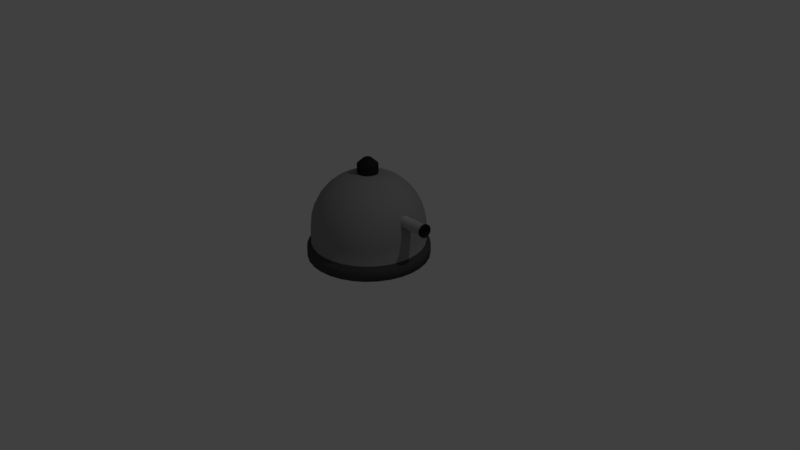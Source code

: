 # Source: Turret.blend  (saved by Blender 2.79.0; exported with 4.5.12 LTS)
import bpy
from mathutils import Matrix  # noqa: F401  (used for matrix-valued properties, if any)

bpy.ops.wm.read_factory_settings(use_empty=True)
scene = bpy.context.scene
scene.name = 'Scene'

# ---- collections
col_collection_1 = bpy.data.collections.new('Collection 1'); scene.collection.children.link(col_collection_1)

# ---- materials (node trees are filled in below, after node groups)
mat_material_001 = bpy.data.materials.new('Material.001')
mat_material_001.alpha_threshold = 0.0
mat_material_001.use_transparent_shadow = False
mat_material_001.diffuse_color = (0.02038, 0.02038, 0.02038, 1.0)
mat_material_001.roughness = 0.5
mat_material_002 = bpy.data.materials.new('Material.002')
mat_material_002.alpha_threshold = 0.0
mat_material_002.use_transparent_shadow = False
mat_material_002.diffuse_color = (0.448, 0.448, 0.448, 1.0)
mat_material_002.roughness = 0.5
mat_material_003 = bpy.data.materials.new('Material.003')
mat_material_003.alpha_threshold = 0.0
mat_material_003.use_transparent_shadow = False
mat_material_003.diffuse_color = (0.3844, 0.2823, 0.1369, 1.0)
mat_material_003.roughness = 0.5
mat_material_004 = bpy.data.materials.new('Material.004')
mat_material_004.alpha_threshold = 0.0
mat_material_004.use_transparent_shadow = False
mat_material_004.diffuse_color = (0.281, 0.281, 0.281, 1.0)
mat_material_004.roughness = 0.5
mat_material_004.specular_intensity = 0.0
mat_material_005 = bpy.data.materials.new('Material.005')
mat_material_005.alpha_threshold = 0.0
mat_material_005.use_transparent_shadow = False
mat_material_005.diffuse_color = (0.0668, 0.0668, 0.0668, 1.0)
mat_material_005.roughness = 0.5

# ---- material node trees

# ---- world
world_world = bpy.data.worlds.new('World'); scene.world = world_world
world_world.color = (0.05088, 0.05088, 0.05088)
world_world.use_sun_shadow = False
world_world.sun_shadow_jitter_overblur = 0.0
world_world.cycles.sampling_method = 'MANUAL'

# ---- cameras
cam_camera = bpy.data.cameras.new('Camera')
cam_camera.clip_end = 100.0
cam_camera.lens = 35.0
cam_camera.sensor_width = 32.0
cam_camera.sensor_height = 18.0
cam_camera.ortho_scale = 7.314
cam_camera.dof.focus_distance = 0.0
cam_camera.dof.aperture_fstop = 128.0

# ---- lights
light_lamp = bpy.data.lights.new('Lamp', 'POINT')
light_lamp.transmission_factor = 0.0
light_lamp.cutoff_distance = 30.0
light_lamp.energy = 100.0
light_lamp.shadow_buffer_clip_start = 1.001
light_lamp.shadow_soft_size = 0.1
light_lamp.shadow_maximum_resolution = 0.006
light_lamp.use_absolute_resolution = True

# ---- meshes
me_sphere = bpy.data.meshes.new('Sphere')
me_sphere.from_pydata([(0.02793, 0.1404, 0.5826), (0.05479, 0.2755, 0.5409), (0.07954, 0.3999, 0.473), (0.1012, 0.509, 0.3818), (0.119, 0.5985, 0.2706), (0.1323, 0.665, 0.1437), (0.1404, 0.706, 0.005997), (0.1432, 0.7198, -0.1372), (0.05479, 0.1323, 0.5826), (0.1075, 0.2595, 0.5409), (0.156, 0.3767, 0.473), (0.1986, 0.4794, 0.3818), (0.2335, 0.5638, 0.2706), (0.2595, 0.6264, 0.1437), (0.2755, 0.665, 0.005997), (0.2808, 0.678, -0.1372), (0.07954, 0.119, 0.5826), (0.156, 0.2335, 0.5409), (0.2265, 0.339, 0.473), (0.2883, 0.4315, 0.3818), (0.339, 0.5074, 0.2706), (0.3767, 0.5638, 0.1437), (0.3999, 0.5985, 0.005997), (0.4077, 0.6102, -0.1372), (0.1012, 0.1012, 0.5826), (0.1986, 0.1986, 0.5409), (0.2883, 0.2883, 0.473), (0.3669, 0.3669, 0.3818), (0.4315, 0.4315, 0.2706), (0.4794, 0.4794, 0.1437), (0.509, 0.509, 0.005997), (0.5189, 0.5189, -0.1372), (0.119, 0.07954, 0.5826), (0.2335, 0.156, 0.5409), (0.339, 0.2265, 0.473), (0.4315, 0.2883, 0.3818), (0.5074, 0.339, 0.2706), (0.5638, 0.3767, 0.1437), (0.5985, 0.3999, 0.005997), (0.6102, 0.4077, -0.1372), (0.1323, 0.05479, 0.5826), (0.2595, 0.1075, 0.5409), (0.3767, 0.156, 0.473), (0.4794, 0.1986, 0.3818), (0.5638, 0.2335, 0.2706), (0.6264, 0.2595, 0.1437), (0.665, 0.2755, 0.005997), (0.678, 0.2808, -0.1372), (0.1404, 0.02793, 0.5826), (0.2755, 0.05479, 0.5409), (0.3999, 0.07954, 0.473), (0.509, 0.1012, 0.3818), (0.5985, 0.119, 0.2706), (0.665, 0.1323, 0.1437), (0.706, 0.1404, 0.005997), (0.7198, 0.1432, -0.1372), (0.1432, -3.27e-07, 0.5826), (0.2808, -3.215e-07, 0.5409), (0.4077, -3.16e-07, 0.473), (0.5189, -3.215e-07, 0.3818), (0.6102, -3.324e-07, 0.2706), (0.678, -2.887e-07, 0.1437), (0.7198, -3.762e-07, 0.005997), (0.7339, -3.652e-07, -0.1372), (0.1404, -0.02793, 0.5826), (0.2755, -0.05479, 0.5409), (0.3999, -0.07954, 0.473), (0.509, -0.1012, 0.3818), (0.5985, -0.119, 0.2706), (0.665, -0.1323, 0.1437), (0.706, -0.1404, 0.005997), (0.7198, -0.1432, -0.1372), (0.1323, -0.05479, 0.5826), (0.2595, -0.1075, 0.5409), (0.3767, -0.156, 0.473), (0.4794, -0.1986, 0.3818), (0.5638, -0.2335, 0.2706), (0.6264, -0.2595, 0.1437), (0.665, -0.2755, 0.005997), (0.678, -0.2808, -0.1372), (0.119, -0.07954, 0.5826), (0.2335, -0.156, 0.5409), (0.339, -0.2265, 0.473), (0.4315, -0.2883, 0.3818), (0.5074, -0.339, 0.2706), (0.5638, -0.3767, 0.1437), (0.5985, -0.3999, 0.005997), (0.6102, -0.4077, -0.1372), (0.1012, -0.1012, 0.5826), (0.1986, -0.1986, 0.5409), (0.2883, -0.2883, 0.473), (0.3669, -0.3669, 0.3818), (0.4315, -0.4315, 0.2706), (0.4794, -0.4794, 0.1437), (0.509, -0.509, 0.005997), (0.5189, -0.5189, -0.1372), (0.07954, -0.119, 0.5826), (0.156, -0.2335, 0.5409), (0.2265, -0.339, 0.473), (0.2883, -0.4315, 0.3818), (0.339, -0.5074, 0.2706), (0.3767, -0.5638, 0.1437), (0.3999, -0.5985, 0.005997), (0.4077, -0.6102, -0.1372), (0.05479, -0.1323, 0.5826), (0.1075, -0.2595, 0.5409), (0.156, -0.3767, 0.473), (0.1986, -0.4794, 0.3818), (0.2335, -0.5638, 0.2706), (0.2595, -0.6264, 0.1437), (0.2755, -0.665, 0.005997), (0.2808, -0.678, -0.1372), (0.02793, -0.1404, 0.5826), (0.05479, -0.2755, 0.5409), (0.07954, -0.3999, 0.473), (0.1012, -0.509, 0.3818), (0.119, -0.5985, 0.2706), (0.1323, -0.665, 0.1437), (0.1404, -0.706, 0.005997), (0.1432, -0.7198, -0.1372), (2.725e-08, -0.1432, 0.5826), (6.279e-08, -0.2808, 0.5409), (5.185e-08, -0.4077, 0.473), (1.358e-08, -0.5189, 0.3818), (-3.016e-08, -0.6102, 0.2706), (7.919e-08, -0.678, 0.1437), (-3.016e-08, -0.7198, 0.005997), (-4.11e-08, -0.7339, -0.1372), (-0.02793, -0.1404, 0.5826), (-0.05479, -0.2755, 0.5409), (-0.07954, -0.3999, 0.473), (-0.1012, -0.509, 0.3818), (-0.119, -0.5985, 0.2706), (-0.1323, -0.665, 0.1437), (-0.1404, -0.706, 0.005997), (-0.1432, -0.7198, -0.1372), (-1.032e-08, 0.1333, 0.5826), (-0.05479, -0.1323, 0.5826), (-0.1075, -0.2595, 0.5409), (-0.156, -0.3767, 0.473), (-0.1986, -0.4794, 0.3818), (-0.2335, -0.5638, 0.2706), (-0.2595, -0.6264, 0.1437), (-0.2755, -0.665, 0.005997), (-0.2808, -0.678, -0.1372), (-0.07954, -0.119, 0.5826), (-0.156, -0.2335, 0.5409), (-0.2265, -0.339, 0.473), (-0.2883, -0.4315, 0.3818), (-0.339, -0.5074, 0.2706), (-0.3767, -0.5638, 0.1437), (-0.3999, -0.5985, 0.005997), (-0.4077, -0.6102, -0.1372), (-0.1012, -0.1012, 0.5826), (-0.1986, -0.1986, 0.5409), (-0.2883, -0.2883, 0.473), (-0.3669, -0.3669, 0.3818), (-0.4315, -0.4315, 0.2706), (-0.4794, -0.4794, 0.1437), (-0.509, -0.509, 0.005997), (-0.5189, -0.5189, -0.1372), (-0.119, -0.07954, 0.5826), (-0.2335, -0.156, 0.5409), (-0.339, -0.2265, 0.473), (-0.4315, -0.2883, 0.3818), (-0.5074, -0.339, 0.2706), (-0.5638, -0.3767, 0.1437), (-0.5985, -0.3999, 0.005997), (-0.6102, -0.4077, -0.1372), (-0.1323, -0.05479, 0.5826), (-0.2595, -0.1075, 0.5409), (-0.3767, -0.156, 0.473), (-0.4794, -0.1986, 0.3818), (-0.5638, -0.2335, 0.2706), (-0.6264, -0.2595, 0.1437), (-0.665, -0.2755, 0.005997), (-0.678, -0.2808, -0.1372), (-0.1404, -0.02793, 0.5826), (-0.2755, -0.05479, 0.5409), (-0.3999, -0.07954, 0.473), (-0.509, -0.1012, 0.3818), (-0.5985, -0.119, 0.2706), (-0.665, -0.1323, 0.1437), (-0.706, -0.1404, 0.005997), (-0.7198, -0.1432, -0.1372), (-0.1432, -3.16e-07, 0.5826), (-0.2808, -2.941e-07, 0.5409), (-0.4077, -2.941e-07, 0.473), (-0.5189, -2.231e-07, 0.3818), (-0.6102, -1.903e-07, 0.2706), (-0.678, -3.215e-07, 0.1437), (-0.7198, -1.574e-07, 0.005997), (-0.7339, -1.903e-07, -0.1372), (-0.1404, 0.02793, 0.5826), (-0.2755, 0.05479, 0.5409), (-0.3999, 0.07954, 0.473), (-0.509, 0.1012, 0.3818), (-0.5985, 0.119, 0.2706), (-0.665, 0.1323, 0.1437), (-0.706, 0.1404, 0.005997), (-0.7198, 0.1432, -0.1372), (-0.1323, 0.05479, 0.5826), (-0.2595, 0.1075, 0.5409), (-0.3767, 0.156, 0.473), (-0.4794, 0.1986, 0.3818), (-0.5638, 0.2335, 0.2706), (-0.6264, 0.2595, 0.1437), (-0.665, 0.2755, 0.005997), (-0.678, 0.2808, -0.1372), (-0.119, 0.07954, 0.5826), (-0.2335, 0.156, 0.5409), (-0.339, 0.2265, 0.473), (-0.4315, 0.2883, 0.3818), (-0.5074, 0.339, 0.2706), (-0.5638, 0.3767, 0.1437), (-0.5985, 0.3999, 0.005997), (-0.6102, 0.4077, -0.1372), (-0.1012, 0.1012, 0.5826), (-0.1986, 0.1986, 0.5409), (-0.2883, 0.2883, 0.473), (-0.3669, 0.3669, 0.3818), (-0.4315, 0.4315, 0.2706), (-0.4794, 0.4794, 0.1437), (-0.509, 0.509, 0.005997), (-0.5189, 0.5189, -0.1372), (-0.07954, 0.119, 0.5826), (-0.156, 0.2335, 0.5409), (-0.2265, 0.339, 0.473), (-0.2883, 0.4315, 0.3818), (-0.339, 0.5074, 0.2706), (-0.3767, 0.5638, 0.1437), (-0.3999, 0.5985, 0.005997), (-0.4077, 0.6102, -0.1372), (-0.05479, 0.1323, 0.5826), (-0.1075, 0.2595, 0.5409), (-0.156, 0.3767, 0.473), (-0.1986, 0.4794, 0.3818), (-0.2335, 0.5638, 0.2706), (-0.2595, 0.6264, 0.1437), (-0.2755, 0.665, 0.005997), (-0.2808, 0.678, -0.1372), (-0.02793, 0.1404, 0.5826), (-0.05479, 0.2755, 0.5409), (-0.07954, 0.3999, 0.473), (-0.1012, 0.509, 0.3818), (-0.119, 0.5985, 0.2706), (-0.1323, 0.665, 0.1437), (-0.1404, 0.706, 0.005997), (-0.1432, 0.7198, -0.1372), (6.006e-08, 0.1432, 0.5826), (9.013e-08, 0.2808, 0.5409), (1.12e-07, 0.4077, 0.473), (1.448e-07, 0.5189, 0.3818), (2.323e-07, 0.6102, 0.2706), (7.919e-08, 0.678, 0.1437), (2.214e-07, 0.7198, 0.005997), (2.323e-07, 0.7339, -0.1372), (0.2808, 0.678, -0.3353), (0.1432, 0.7198, -0.3353), (0.4077, 0.6102, -0.3353), (0.5189, 0.5189, -0.3353), (0.6102, 0.4077, -0.3353), (0.678, 0.2808, -0.3353), (0.7198, 0.1432, -0.3353), (0.7339, -3.652e-07, -0.3353), (0.7198, -0.1432, -0.3353), (0.678, -0.2808, -0.3353), (0.6102, -0.4077, -0.3353), (0.5189, -0.5189, -0.3353), (0.4077, -0.6102, -0.3353), (0.2808, -0.678, -0.3353), (0.1432, -0.7198, -0.3353), (-4.11e-08, -0.7339, -0.3353), (-0.1432, -0.7198, -0.3353), (-0.2808, -0.678, -0.3353), (-0.4077, -0.6102, -0.3353), (-0.5189, -0.5189, -0.3353), (-0.6102, -0.4077, -0.3353), (-0.678, -0.2808, -0.3353), (-0.7198, -0.1432, -0.3353), (-0.7339, -1.903e-07, -0.3353), (-0.7198, 0.1432, -0.3353), (-0.678, 0.2808, -0.3353), (-0.6102, 0.4077, -0.3353), (-0.5189, 0.5189, -0.3353), (-0.4077, 0.6102, -0.3353), (-0.2808, 0.678, -0.3353), (-0.1432, 0.7198, -0.3353), (2.323e-07, 0.7339, -0.3353), (0.3019, 0.7289, -0.387), (0.1539, 0.7738, -0.387), (0.4383, 0.656, -0.387), (0.5579, 0.5579, -0.387), (0.656, 0.4383, -0.387), (0.7289, 0.3019, -0.387), (0.7738, 0.1539, -0.387), (0.789, -3.693e-07, -0.387), (0.7738, -0.1539, -0.387), (0.7289, -0.3019, -0.387), (0.656, -0.4383, -0.387), (0.5579, -0.5579, -0.387), (0.4383, -0.656, -0.387), (0.3019, -0.7289, -0.387), (0.1539, -0.7738, -0.387), (-5.431e-08, -0.789, -0.387), (-0.1539, -0.7738, -0.387), (-0.3019, -0.7289, -0.387), (-0.4383, -0.656, -0.387), (-0.5579, -0.5579, -0.387), (-0.656, -0.4383, -0.387), (-0.7289, -0.3019, -0.387), (-0.7738, -0.1539, -0.387), (-0.789, -1.812e-07, -0.387), (-0.7738, 0.1539, -0.387), (-0.7289, 0.3019, -0.387), (-0.656, 0.4383, -0.387), (-0.5579, 0.5579, -0.387), (-0.4383, 0.656, -0.387), (-0.3019, 0.7289, -0.387), (-0.1539, 0.7738, -0.387), (2.396e-07, 0.789, -0.387), (0.3019, 0.7289, -0.5155), (0.1539, 0.7738, -0.5155), (0.4383, 0.656, -0.5155), (0.5579, 0.5579, -0.5155), (0.656, 0.4383, -0.5155), (0.7289, 0.3019, -0.5155), (0.7738, 0.1539, -0.5155), (0.789, -3.693e-07, -0.5155), (0.7738, -0.1539, -0.5155), (0.7289, -0.3019, -0.5155), (0.656, -0.4383, -0.5155), (0.5579, -0.5579, -0.5155), (0.4383, -0.656, -0.5155), (0.3019, -0.7289, -0.5155), (0.1539, -0.7738, -0.5155), (-5.783e-08, -0.789, -0.5155), (-0.1539, -0.7738, -0.5155), (-0.3019, -0.7289, -0.5155), (-0.4383, -0.656, -0.5155), (-0.5579, -0.5579, -0.5155), (-0.656, -0.4383, -0.5155), (-0.7289, -0.3019, -0.5155), (-0.7738, -0.1539, -0.5155), (-0.789, -1.812e-07, -0.5155), (-0.7738, 0.1539, -0.5155), (-0.7289, 0.3019, -0.5155), (-0.656, 0.4383, -0.5155), (-0.5579, 0.5579, -0.5155), (-0.4383, 0.656, -0.5155), (-0.3019, 0.7289, -0.5155), (-0.1539, 0.7738, -0.5155), (2.361e-07, 0.789, -0.5155), (-0.05101, 0.1232, 0.5826), (-0.09426, 0.09426, 0.5826), (-0.1232, 0.05101, 0.5826), (-0.1333, -3.229e-07, 0.5826), (-0.1232, -0.05101, 0.5826), (-0.09426, -0.09426, 0.5826), (-0.05101, -0.1232, 0.5826), (-3.045e-08, -0.1333, 0.5826), (0.05101, -0.1232, 0.5826), (0.09426, -0.09426, 0.5826), (0.1232, -0.05101, 0.5826), (0.1333, -3.155e-07, 0.5826), (0.1232, 0.05101, 0.5826), (0.09426, 0.09426, 0.5826), (0.05101, 0.1232, 0.5826), (-1.032e-08, 0.1333, 0.7011), (-0.05101, 0.1232, 0.7011), (-0.09426, 0.09426, 0.7011), (-0.1232, 0.05101, 0.7011), (-0.1333, -3.229e-07, 0.7011), (-0.1232, -0.05101, 0.7011), (-0.09426, -0.09426, 0.7011), (-0.05101, -0.1232, 0.7011), (-3.045e-08, -0.1333, 0.7011), (0.05101, -0.1232, 0.7011), (0.09426, -0.09426, 0.7011), (0.1232, -0.05101, 0.7011), (0.1333, -3.155e-07, 0.7011), (0.1232, 0.05101, 0.7011), (0.09426, 0.09426, 0.7011), (0.05101, 0.1232, 0.7011), (-1.424e-08, 0.05229, 0.7744), (-0.02001, 0.04831, 0.7744), (-0.03697, 0.03697, 0.7744), (-0.04831, 0.02001, 0.7744), (-0.05229, -3.146e-07, 0.7744), (-0.04831, -0.02001, 0.7744), (-0.03697, -0.03697, 0.7744), (-0.02001, -0.04831, 0.7744), (-2.213e-08, -0.05229, 0.7744), (0.02001, -0.04831, 0.7744), (0.03697, -0.03697, 0.7744), (0.04831, -0.02001, 0.7744), (0.05229, -3.117e-07, 0.7744), (0.04831, 0.02001, 0.7744), (0.03697, 0.03697, 0.7744), (0.02001, 0.04831, 0.7744), (0.5992, 0.07314, 0.141), (0.5992, 0.07174, 0.1552), (0.5992, 0.06758, 0.169), (0.5992, 0.06082, 0.1816), (0.5992, 0.05172, 0.1927), (0.5992, 0.04064, 0.2018), (0.5992, 0.02799, 0.2085), (0.5992, 0.01427, 0.2127), (0.5992, -3.318e-08, 0.2141), (0.5992, -0.01427, 0.2127), (0.5992, -0.02799, 0.2085), (0.5992, -0.04064, 0.2018), (0.5992, -0.05172, 0.1927), (0.5992, -0.06082, 0.1816), (0.5992, -0.06758, 0.169), (0.5992, -0.07174, 0.1552), (0.5992, -0.07314, 0.141), (0.5992, -0.07174, 0.1267), (0.5992, -0.06758, 0.113), (0.5992, -0.06082, 0.1003), (0.5992, -0.05172, 0.08925), (0.5992, -0.04064, 0.08016), (0.5992, -0.02799, 0.0734), (0.5992, -0.01427, 0.06923), (0.5992, 3.193e-08, 0.06783), (0.5992, 0.01427, 0.06923), (0.5992, 0.02799, 0.0734), (0.5992, 0.04064, 0.08016), (0.5992, 0.05172, 0.08925), (0.5992, 0.06082, 0.1003), (0.5992, 0.06758, 0.113), (0.5992, 0.07174, 0.1267), (0.9724, 0.07314, 0.141), (0.9724, 0.07174, 0.1552), (0.9724, 0.06758, 0.169), (0.9724, 0.06082, 0.1816), (0.9724, 0.05172, 0.1927), (0.9724, 0.04064, 0.2018), (0.9724, 0.02799, 0.2085), (0.9724, 0.01427, 0.2127), (0.9724, -3.318e-08, 0.2141), (0.9724, -0.01427, 0.2127), (0.9724, -0.02799, 0.2085), (0.9724, -0.04064, 0.2018), (0.9724, -0.05172, 0.1927), (0.9724, -0.06082, 0.1816), (0.9724, -0.06758, 0.169), (0.9724, -0.07174, 0.1552), (0.9724, -0.07314, 0.141), (0.9724, -0.07174, 0.1267), (0.9724, -0.06758, 0.113), (0.9724, -0.06082, 0.1003), (0.9724, -0.05172, 0.08925), (0.9724, -0.04064, 0.08016), (0.9724, -0.02799, 0.0734), (0.9724, -0.01427, 0.06923), (0.9724, 3.193e-08, 0.06783), (0.9724, 0.01427, 0.06923), (0.9724, 0.02799, 0.0734), (0.9724, 0.04064, 0.08016), (0.9724, 0.05172, 0.08925), (0.9724, 0.06082, 0.1003), (0.9724, 0.06758, 0.113), (0.9724, 0.07174, 0.1267), (0.9839, 0.08406, 0.141), (0.9839, 0.08245, 0.1574), (0.9839, 0.07766, 0.1731), (0.9839, 0.06989, 0.1877), (0.9839, 0.05944, 0.2004), (0.9839, 0.0467, 0.2109), (0.9839, 0.03217, 0.2186), (0.9839, 0.0164, 0.2234), (0.9839, -3.549e-08, 0.225), (0.9839, -0.0164, 0.2234), (0.9839, -0.03217, 0.2186), (0.9839, -0.0467, 0.2109), (0.9839, -0.05944, 0.2004), (0.9839, -0.06989, 0.1877), (0.9839, -0.07766, 0.1731), (0.9839, -0.08245, 0.1574), (0.9839, -0.08406, 0.141), (0.9839, -0.08245, 0.1246), (0.9839, -0.07766, 0.1088), (0.9839, -0.06989, 0.09427), (0.9839, -0.05944, 0.08153), (0.9839, -0.0467, 0.07108), (0.9839, -0.03217, 0.06331), (0.9839, -0.0164, 0.05853), (0.9839, 3.934e-08, 0.05691), (0.9839, 0.0164, 0.05853), (0.9839, 0.03217, 0.06331), (0.9839, 0.0467, 0.07108), (0.9839, 0.05944, 0.08153), (0.9839, 0.06989, 0.09427), (0.9839, 0.07766, 0.1088), (0.9839, 0.08245, 0.1246), (1.015, 0.08406, 0.141), (1.015, 0.08245, 0.1574), (1.015, 0.07766, 0.1731), (1.015, 0.06989, 0.1877), (1.015, 0.05944, 0.2004), (1.015, 0.0467, 0.2109), (1.015, 0.03217, 0.2186), (1.015, 0.0164, 0.2234), (1.015, -3.549e-08, 0.225), (1.015, -0.0164, 0.2234), (1.015, -0.03217, 0.2186), (1.015, -0.0467, 0.2109), (1.015, -0.05944, 0.2004), (1.015, -0.06989, 0.1877), (1.015, -0.07766, 0.1731), (1.015, -0.08245, 0.1574), (1.015, -0.08406, 0.141), (1.015, -0.08245, 0.1246), (1.015, -0.07766, 0.1088), (1.015, -0.06989, 0.09427), (1.015, -0.05944, 0.08153), (1.015, -0.0467, 0.07108), (1.015, -0.03217, 0.06331), (1.015, -0.0164, 0.05853), (1.015, 3.934e-08, 0.05691), (1.015, 0.0164, 0.05853), (1.015, 0.03217, 0.06331), (1.015, 0.0467, 0.07108), (1.015, 0.05944, 0.08153), (1.015, 0.06989, 0.09427), (1.015, 0.07766, 0.1088), (1.015, 0.08245, 0.1246), (1.015, 0.07001, 0.141), (1.015, 0.06867, 0.1546), (1.015, 0.06468, 0.1678), (1.015, 0.05821, 0.1799), (1.015, 0.04951, 0.1905), (1.015, 0.0389, 0.1992), (1.015, 0.02679, 0.2057), (1.015, 0.01366, 0.2096), (1.015, -3.275e-08, 0.211), (1.015, -0.01366, 0.2096), (1.015, -0.02679, 0.2057), (1.015, -0.0389, 0.1992), (1.015, -0.04951, 0.1905), (1.015, -0.05821, 0.1799), (1.015, -0.06468, 0.1678), (1.015, -0.06867, 0.1546), (1.015, -0.07001, 0.141), (1.015, -0.06867, 0.1273), (1.015, -0.06468, 0.1142), (1.015, -0.05821, 0.1021), (1.015, -0.04951, 0.09147), (1.015, -0.0389, 0.08276), (1.015, -0.02679, 0.07629), (1.015, -0.01366, 0.0723), (1.015, 2.957e-08, 0.07096), (1.015, 0.01366, 0.0723), (1.015, 0.02679, 0.07629), (1.015, 0.0389, 0.08276), (1.015, 0.04951, 0.09147), (1.015, 0.05821, 0.1021), (1.015, 0.06468, 0.1142), (1.015, 0.06867, 0.1273), (0.962, 0.04636, 0.141), (0.962, 0.04547, 0.15), (0.962, 0.04283, 0.1587), (0.962, 0.03855, 0.1667), (0.962, 0.03278, 0.1738), (0.962, 0.02576, 0.1795), (0.962, 0.01774, 0.1838), (0.962, 0.009044, 0.1864), (0.962, -2.758e-08, 0.1873), (0.962, -0.009044, 0.1864), (0.962, -0.01774, 0.1838), (0.962, -0.02576, 0.1795), (0.962, -0.03278, 0.1738), (0.962, -0.03855, 0.1667), (0.962, -0.04283, 0.1587), (0.962, -0.04547, 0.15), (0.962, -0.04636, 0.141), (0.962, -0.04547, 0.1319), (0.962, -0.04283, 0.1232), (0.962, -0.03855, 0.1152), (0.962, -0.03278, 0.1082), (0.962, -0.02576, 0.1024), (0.962, -0.01774, 0.09814), (0.962, -0.009044, 0.0955), (0.962, 1.368e-08, 0.09461), (0.962, 0.009044, 0.0955), (0.962, 0.01774, 0.09814), (0.962, 0.02576, 0.1024), (0.962, 0.03278, 0.1082), (0.962, 0.03855, 0.1152), (0.962, 0.04283, 0.1232), (0.962, 0.04547, 0.1319)], [], [(250, 249, 0, 1), (251, 250, 1, 2), (252, 251, 2, 3), (253, 252, 3, 4), (254, 253, 4, 5), (255, 254, 5, 6), (256, 255, 6, 7), (370, 386, 385, 369), (7, 6, 14, 15), (368, 384, 399, 383), (1, 0, 8, 9), (2, 1, 9, 10), (3, 2, 10, 11), (4, 3, 11, 12), (5, 4, 12, 13), (6, 5, 13, 14), (11, 10, 18, 19), (12, 11, 19, 20), (13, 12, 20, 21), (14, 13, 21, 22), (15, 14, 22, 23), (376, 392, 391, 375), (9, 8, 16, 17), (10, 9, 17, 18), (23, 22, 30, 31), (383, 399, 398, 382), (17, 16, 24, 25), (18, 17, 25, 26), (19, 18, 26, 27), (20, 19, 27, 28), (21, 20, 28, 29), (22, 21, 29, 30), (28, 27, 35, 36), (29, 28, 36, 37), (30, 29, 37, 38), (31, 30, 38, 39), (375, 391, 390, 374), (25, 24, 32, 33), (26, 25, 33, 34), (27, 26, 34, 35), (33, 32, 40, 41), (34, 33, 41, 42), (35, 34, 42, 43), (36, 35, 43, 44), (37, 36, 44, 45), (38, 37, 45, 46), (39, 38, 46, 47), (382, 398, 397, 381), (45, 44, 52, 53), (46, 45, 53, 54), (47, 46, 54, 55), (374, 390, 389, 373), (41, 40, 48, 49), (42, 41, 49, 50), (43, 42, 50, 51), (44, 43, 51, 52), (49, 48, 56, 57), (50, 49, 57, 58), (51, 50, 58, 59), (52, 51, 59, 60), (53, 52, 60, 61), (54, 53, 61, 62), (55, 54, 62, 63), (381, 397, 396, 380), (61, 60, 68, 69), (62, 61, 69, 70), (63, 62, 70, 71), (373, 389, 388, 372), (57, 56, 64, 65), (58, 57, 65, 66), (59, 58, 66, 67), (60, 59, 67, 68), (66, 65, 73, 74), (67, 66, 74, 75), (68, 67, 75, 76), (69, 68, 76, 77), (70, 69, 77, 78), (71, 70, 78, 79), (369, 385, 384, 368), (65, 64, 72, 73), (78, 77, 85, 86), (79, 78, 86, 87), (380, 396, 395, 379), (73, 72, 80, 81), (74, 73, 81, 82), (75, 74, 82, 83), (76, 75, 83, 84), (77, 76, 84, 85), (82, 81, 89, 90), (83, 82, 90, 91), (84, 83, 91, 92), (85, 84, 92, 93), (86, 85, 93, 94), (87, 86, 94, 95), (372, 388, 387, 371), (81, 80, 88, 89), (94, 93, 101, 102), (95, 94, 102, 103), (359, 375, 374, 358), (89, 88, 96, 97), (90, 89, 97, 98), (91, 90, 98, 99), (92, 91, 99, 100), (93, 92, 100, 101), (99, 98, 106, 107), (100, 99, 107, 108), (101, 100, 108, 109), (102, 101, 109, 110), (103, 102, 110, 111), (367, 383, 382, 366), (97, 96, 104, 105), (98, 97, 105, 106), (111, 110, 118, 119), (360, 376, 375, 359), (105, 104, 112, 113), (106, 105, 113, 114), (107, 106, 114, 115), (108, 107, 115, 116), (109, 108, 116, 117), (110, 109, 117, 118), (116, 115, 123, 124), (117, 116, 124, 125), (118, 117, 125, 126), (119, 118, 126, 127), (353, 369, 368, 136), (113, 112, 120, 121), (114, 113, 121, 122), (115, 114, 122, 123), (136, 368, 383, 367), (121, 120, 128, 129), (122, 121, 129, 130), (123, 122, 130, 131), (124, 123, 131, 132), (125, 124, 132, 133), (126, 125, 133, 134), (127, 126, 134, 135), (132, 131, 140, 141), (133, 132, 141, 142), (134, 133, 142, 143), (135, 134, 143, 144), (371, 387, 386, 370), (129, 128, 137, 138), (130, 129, 138, 139), (131, 130, 139, 140), (138, 137, 145, 146), (139, 138, 146, 147), (140, 139, 147, 148), (141, 140, 148, 149), (142, 141, 149, 150), (143, 142, 150, 151), (144, 143, 151, 152), (378, 394, 393, 377), (150, 149, 157, 158), (151, 150, 158, 159), (152, 151, 159, 160), (361, 377, 376, 360), (146, 145, 153, 154), (147, 146, 154, 155), (148, 147, 155, 156), (149, 148, 156, 157), (154, 153, 161, 162), (155, 154, 162, 163), (156, 155, 163, 164), (157, 156, 164, 165), (158, 157, 165, 166), (159, 158, 166, 167), (160, 159, 167, 168), (354, 370, 369, 353), (166, 165, 173, 174), (167, 166, 174, 175), (168, 167, 175, 176), (362, 378, 377, 361), (162, 161, 169, 170), (163, 162, 170, 171), (164, 163, 171, 172), (165, 164, 172, 173), (171, 170, 178, 179), (172, 171, 179, 180), (173, 172, 180, 181), (174, 173, 181, 182), (175, 174, 182, 183), (176, 175, 183, 184), (355, 371, 370, 354), (170, 169, 177, 178), (183, 182, 190, 191), (184, 183, 191, 192), (363, 379, 378, 362), (178, 177, 185, 186), (179, 178, 186, 187), (180, 179, 187, 188), (181, 180, 188, 189), (182, 181, 189, 190), (188, 187, 195, 196), (189, 188, 196, 197), (190, 189, 197, 198), (191, 190, 198, 199), (192, 191, 199, 200), (356, 372, 371, 355), (186, 185, 193, 194), (187, 186, 194, 195), (200, 199, 207, 208), (364, 380, 379, 363), (194, 193, 201, 202), (195, 194, 202, 203), (196, 195, 203, 204), (197, 196, 204, 205), (198, 197, 205, 206), (199, 198, 206, 207), (204, 203, 211, 212), (205, 204, 212, 213), (206, 205, 213, 214), (207, 206, 214, 215), (208, 207, 215, 216), (357, 373, 372, 356), (202, 201, 209, 210), (203, 202, 210, 211), (216, 215, 223, 224), (365, 381, 380, 364), (210, 209, 217, 218), (211, 210, 218, 219), (212, 211, 219, 220), (213, 212, 220, 221), (214, 213, 221, 222), (215, 214, 222, 223), (221, 220, 228, 229), (222, 221, 229, 230), (223, 222, 230, 231), (224, 223, 231, 232), (358, 374, 373, 357), (218, 217, 225, 226), (219, 218, 226, 227), (220, 219, 227, 228), (366, 382, 381, 365), (226, 225, 233, 234), (227, 226, 234, 235), (228, 227, 235, 236), (229, 228, 236, 237), (230, 229, 237, 238), (231, 230, 238, 239), (232, 231, 239, 240), (237, 236, 244, 245), (238, 237, 245, 246), (239, 238, 246, 247), (240, 239, 247, 248), (8, 0, 249, 241, 233, 225, 217, 209, 201, 193, 185, 177, 169, 161, 153, 145, 137, 128, 120, 112, 104, 96, 88, 80, 72, 64, 56, 48, 40, 32, 24, 16), (234, 233, 241, 242), (235, 234, 242, 243), (236, 235, 243, 244), (242, 241, 249, 250), (243, 242, 250, 251), (244, 243, 251, 252), (245, 244, 252, 253), (246, 245, 253, 254), (247, 246, 254, 255), (248, 247, 255, 256), (377, 393, 392, 376), (87, 95, 268, 267), (277, 278, 310, 309), (248, 256, 288, 287), (31, 39, 261, 260), (168, 176, 278, 277), (103, 111, 270, 269), (47, 55, 263, 262), (240, 248, 287, 286), (184, 192, 280, 279), (127, 135, 273, 272), (160, 168, 277, 276), (200, 208, 282, 281), (119, 127, 272, 271), (7, 15, 257, 258), (176, 184, 279, 278), (63, 71, 265, 264), (144, 152, 275, 274), (216, 224, 284, 283), (192, 200, 281, 280), (79, 87, 267, 266), (55, 63, 264, 263), (23, 31, 260, 259), (135, 144, 274, 273), (256, 7, 258, 288), (71, 79, 266, 265), (208, 216, 283, 282), (152, 160, 276, 275), (95, 103, 269, 268), (39, 47, 262, 261), (232, 240, 286, 285), (15, 23, 259, 257), (111, 119, 271, 270), (224, 232, 285, 284), (312, 313, 345, 344), (264, 265, 297, 296), (278, 279, 311, 310), (265, 266, 298, 297), (279, 280, 312, 311), (266, 267, 299, 298), (280, 281, 313, 312), (267, 268, 300, 299), (281, 282, 314, 313), (268, 269, 301, 300), (282, 283, 315, 314), (269, 270, 302, 301), (283, 284, 316, 315), (270, 271, 303, 302), (258, 257, 289, 290), (284, 285, 317, 316), (271, 272, 304, 303), (257, 259, 291, 289), (285, 286, 318, 317), (272, 273, 305, 304), (259, 260, 292, 291), (286, 287, 319, 318), (273, 274, 306, 305), (260, 261, 293, 292), (287, 288, 320, 319), (274, 275, 307, 306), (261, 262, 294, 293), (288, 258, 290, 320), (275, 276, 308, 307), (262, 263, 295, 294), (276, 277, 309, 308), (263, 264, 296, 295), (321, 323, 324, 325, 326, 327, 328, 329, 330, 331, 332, 333, 334, 335, 336, 337, 338, 339, 340, 341, 342, 343, 344, 345, 346, 347, 348, 349, 350, 351, 352, 322), (299, 300, 332, 331), (313, 314, 346, 345), (300, 301, 333, 332), (314, 315, 347, 346), (301, 302, 334, 333), (315, 316, 348, 347), (302, 303, 335, 334), (290, 289, 321, 322), (316, 317, 349, 348), (303, 304, 336, 335), (289, 291, 323, 321), (317, 318, 350, 349), (304, 305, 337, 336), (291, 292, 324, 323), (318, 319, 351, 350), (305, 306, 338, 337), (292, 293, 325, 324), (319, 320, 352, 351), (306, 307, 339, 338), (293, 294, 326, 325), (320, 290, 322, 352), (307, 308, 340, 339), (294, 295, 327, 326), (308, 309, 341, 340), (295, 296, 328, 327), (309, 310, 342, 341), (296, 297, 329, 328), (310, 311, 343, 342), (297, 298, 330, 329), (311, 312, 344, 343), (298, 299, 331, 330), (379, 395, 394, 378), (385, 386, 387, 388, 389, 390, 391, 392, 393, 394, 395, 396, 397, 398, 399, 384), (406, 438, 437, 405), (420, 452, 451, 419), (407, 439, 438, 406), (421, 453, 452, 420), (408, 440, 439, 407), (422, 454, 453, 421), (409, 441, 440, 408), (423, 455, 454, 422), (410, 442, 441, 409), (424, 456, 455, 423), (411, 443, 442, 410), (425, 457, 456, 424), (412, 444, 443, 411), (426, 458, 457, 425), (413, 445, 444, 412), (427, 459, 458, 426), (414, 446, 445, 413), (401, 433, 432, 400), (428, 460, 459, 427), (415, 447, 446, 414), (402, 434, 433, 401), (429, 461, 460, 428), (416, 448, 447, 415), (403, 435, 434, 402), (430, 462, 461, 429), (417, 449, 448, 416), (404, 436, 435, 403), (431, 463, 462, 430), (418, 450, 449, 417), (405, 437, 436, 404), (400, 432, 463, 431), (419, 451, 450, 418), (446, 478, 477, 445), (433, 465, 464, 432), (460, 492, 491, 459), (447, 479, 478, 446), (434, 466, 465, 433), (461, 493, 492, 460), (448, 480, 479, 447), (435, 467, 466, 434), (462, 494, 493, 461), (449, 481, 480, 448), (436, 468, 467, 435), (463, 495, 494, 462), (450, 482, 481, 449), (437, 469, 468, 436), (432, 464, 495, 463), (451, 483, 482, 450), (438, 470, 469, 437), (452, 484, 483, 451), (439, 471, 470, 438), (453, 485, 484, 452), (440, 472, 471, 439), (454, 486, 485, 453), (441, 473, 472, 440), (455, 487, 486, 454), (442, 474, 473, 441), (456, 488, 487, 455), (443, 475, 474, 442), (457, 489, 488, 456), (444, 476, 475, 443), (458, 490, 489, 457), (445, 477, 476, 444), (459, 491, 490, 458), (481, 513, 512, 480), (468, 500, 499, 467), (495, 527, 526, 494), (482, 514, 513, 481), (469, 501, 500, 468), (464, 496, 527, 495), (483, 515, 514, 482), (470, 502, 501, 469), (484, 516, 515, 483), (471, 503, 502, 470), (485, 517, 516, 484), (472, 504, 503, 471), (486, 518, 517, 485), (473, 505, 504, 472), (487, 519, 518, 486), (474, 506, 505, 473), (488, 520, 519, 487), (475, 507, 506, 474), (489, 521, 520, 488), (476, 508, 507, 475), (490, 522, 521, 489), (477, 509, 508, 476), (491, 523, 522, 490), (478, 510, 509, 477), (465, 497, 496, 464), (492, 524, 523, 491), (479, 511, 510, 478), (466, 498, 497, 465), (493, 525, 524, 492), (480, 512, 511, 479), (467, 499, 498, 466), (494, 526, 525, 493), (501, 533, 532, 500), (536, 568, 567, 535), (496, 528, 559, 527), (515, 547, 546, 514), (502, 534, 533, 501), (516, 548, 547, 515), (503, 535, 534, 502), (517, 549, 548, 516), (504, 536, 535, 503), (518, 550, 549, 517), (505, 537, 536, 504), (519, 551, 550, 518), (506, 538, 537, 505), (520, 552, 551, 519), (507, 539, 538, 506), (521, 553, 552, 520), (508, 540, 539, 507), (522, 554, 553, 521), (509, 541, 540, 508), (523, 555, 554, 522), (510, 542, 541, 509), (497, 529, 528, 496), (524, 556, 555, 523), (511, 543, 542, 510), (498, 530, 529, 497), (525, 557, 556, 524), (512, 544, 543, 511), (499, 531, 530, 498), (526, 558, 557, 525), (513, 545, 544, 512), (500, 532, 531, 499), (527, 559, 558, 526), (514, 546, 545, 513), (561, 562, 563, 564, 565, 566, 567, 568, 569, 570, 571, 572, 573, 574, 575, 576, 577, 578, 579, 580, 581, 582, 583, 584, 585, 586, 587, 588, 589, 590, 591, 560), (550, 582, 581, 549), (537, 569, 568, 536), (551, 583, 582, 550), (538, 570, 569, 537), (552, 584, 583, 551), (539, 571, 570, 538), (553, 585, 584, 552), (540, 572, 571, 539), (554, 586, 585, 553), (541, 573, 572, 540), (555, 587, 586, 554), (542, 574, 573, 541), (529, 561, 560, 528), (556, 588, 587, 555), (543, 575, 574, 542), (530, 562, 561, 529), (557, 589, 588, 556), (544, 576, 575, 543), (531, 563, 562, 530), (558, 590, 589, 557), (545, 577, 576, 544), (532, 564, 563, 531), (559, 591, 590, 558), (546, 578, 577, 545), (533, 565, 564, 532), (528, 560, 591, 559), (547, 579, 578, 546), (534, 566, 565, 533), (548, 580, 579, 547), (535, 567, 566, 534), (549, 581, 580, 548)])
me_sphere.polygons.foreach_set('use_smooth', [1, 1, 1, 1, 1, 1, 1, 0, 1, 0, 1, 1, 1, 1, 1, 1, 1, 1, 1, 1, 1, 0, 1, 1, 1, 0, 1, 1, 1, 1, 1, 1, 1, 1, 1, 1, 0, 1, 1, 1, 1, 1, 1, 1, 1, 1, 1, 0, 1, 1, 1, 0, 1, 1, 1, 1, 1, 1, 1, 1, 1, 1, 1, 0, 1, 1, 1, 0, 1, 1, 1, 1, 1, 1, 1, 1, 1, 1, 0, 1, 1, 1, 0, 1, 1, 1, 1, 1, 1, 1, 1, 1, 1, 1, 0, 1, 1, 1, 0, 1, 1, 1, 1, 1, 1, 1, 1, 1, 1, 0, 1, 1, 1, 0, 1, 1, 1, 1, 1, 1, 1, 1, 1, 1, 0, 1, 1, 1, 0, 1, 1, 1, 1, 1, 1, 1, 1, 1, 1, 1, 0, 1, 1, 1, 1, 1, 1, 1, 1, 1, 1, 0, 1, 1, 1, 0, 1, 1, 1, 1, 1, 1, 1, 1, 1, 1, 1, 0, 1, 1, 1, 0, 1, 1, 1, 1, 1, 1, 1, 1, 1, 1, 0, 1, 1, 1, 0, 1, 1, 1, 1, 1, 1, 1, 1, 1, 1, 0, 1, 1, 1, 0, 1, 1, 1, 1, 1, 1, 1, 1, 1, 1, 1, 0, 1, 1, 1, 0, 1, 1, 1, 1, 1, 1, 1, 1, 1, 1, 0, 1, 1, 1, 0, 1, 1, 1, 1, 1, 1, 1, 1, 1, 1, 1, 1, 1, 1, 1, 1, 1, 1, 1, 1, 1, 1, 0, 1, 0, 1, 1, 1, 1, 1, 1, 1, 1, 1, 1, 1, 1, 1, 1, 1, 1, 1, 1, 1, 1, 1, 1, 1, 1, 1, 1, 1, 1, 1, 1, 1, 1, 0, 0, 0, 0, 0, 0, 0, 0, 0, 0, 0, 0, 0, 0, 0, 0, 0, 0, 0, 0, 0, 0, 0, 0, 0, 0, 0, 0, 0, 0, 0, 0, 1, 1, 1, 1, 1, 1, 1, 1, 1, 1, 1, 1, 1, 1, 1, 1, 1, 1, 1, 1, 1, 1, 1, 1, 1, 1, 1, 1, 1, 1, 1, 0, 0, 1, 1, 1, 1, 1, 1, 1, 1, 1, 1, 1, 1, 1, 1, 1, 1, 1, 1, 1, 1, 1, 1, 1, 1, 1, 1, 1, 1, 1, 1, 1, 1, 0, 0, 0, 0, 0, 0, 0, 0, 0, 0, 0, 0, 0, 0, 0, 0, 0, 0, 0, 0, 0, 0, 0, 0, 0, 0, 0, 0, 0, 0, 0, 0, 0, 0, 0, 0, 0, 0, 0, 0, 0, 0, 0, 0, 0, 0, 0, 0, 0, 0, 0, 0, 0, 0, 0, 0, 0, 0, 0, 0, 0, 0, 0, 0, 0, 0, 0, 0, 0, 0, 0, 0, 0, 0, 0, 0, 0, 0, 0, 0, 0, 0, 0, 0, 0, 0, 0, 0, 0, 0, 0, 0, 0, 0, 0, 0, 0, 0, 0, 0, 0, 0, 0, 0, 0, 0, 0, 0, 0, 0, 0, 0, 0, 0, 0, 0, 0, 0, 0, 0, 0, 0, 0, 0, 0, 0, 0, 0, 0])
me_sphere.polygons.foreach_set('material_index', [3, 3, 3, 3, 3, 3, 3, 0, 3, 0, 3, 3, 3, 3, 3, 3, 3, 3, 3, 3, 3, 0, 3, 3, 3, 0, 3, 3, 3, 3, 3, 3, 3, 3, 3, 3, 0, 3, 3, 3, 3, 3, 3, 3, 3, 3, 3, 0, 3, 3, 3, 0, 3, 3, 3, 3, 3, 3, 3, 3, 3, 3, 3, 0, 3, 3, 3, 0, 3, 3, 3, 3, 3, 3, 3, 3, 3, 3, 0, 3, 3, 3, 0, 3, 3, 3, 3, 3, 3, 3, 3, 3, 3, 3, 0, 3, 3, 3, 0, 3, 3, 3, 3, 3, 3, 3, 3, 3, 3, 0, 3, 3, 3, 0, 3, 3, 3, 3, 3, 3, 3, 3, 3, 3, 0, 3, 3, 3, 0, 3, 3, 3, 3, 3, 3, 3, 3, 3, 3, 3, 0, 3, 3, 3, 3, 3, 3, 3, 3, 3, 3, 0, 3, 3, 3, 0, 3, 3, 3, 3, 3, 3, 3, 3, 3, 3, 3, 0, 3, 3, 3, 0, 3, 3, 3, 3, 3, 3, 3, 3, 3, 3, 0, 3, 3, 3, 0, 3, 3, 3, 3, 3, 3, 3, 3, 3, 3, 0, 3, 3, 3, 0, 3, 3, 3, 3, 3, 3, 3, 3, 3, 3, 3, 0, 3, 3, 3, 0, 3, 3, 3, 3, 3, 3, 3, 3, 3, 3, 0, 3, 3, 3, 0, 3, 3, 3, 3, 3, 3, 3, 3, 3, 3, 3, 3, 3, 3, 3, 3, 3, 3, 3, 3, 3, 3, 0, 3, 4, 3, 3, 3, 3, 3, 3, 3, 3, 3, 3, 3, 3, 3, 3, 3, 3, 3, 3, 3, 3, 3, 3, 3, 3, 3, 3, 3, 3, 3, 3, 3, 4, 4, 4, 4, 4, 4, 4, 4, 4, 4, 4, 4, 4, 4, 4, 4, 4, 4, 4, 4, 4, 4, 4, 4, 4, 4, 4, 4, 4, 4, 4, 4, 4, 4, 4, 4, 4, 4, 4, 4, 4, 4, 4, 4, 4, 4, 4, 4, 4, 4, 4, 4, 4, 4, 4, 4, 4, 4, 4, 4, 4, 4, 4, 4, 0, 0, 1, 1, 1, 1, 1, 1, 1, 1, 1, 1, 1, 1, 1, 1, 1, 1, 1, 1, 1, 1, 1, 1, 1, 1, 1, 1, 1, 1, 1, 1, 1, 1, 0, 0, 0, 0, 0, 0, 0, 0, 0, 0, 0, 0, 0, 0, 0, 0, 0, 0, 0, 0, 0, 0, 0, 0, 0, 0, 0, 0, 0, 0, 0, 0, 0, 0, 0, 0, 0, 0, 0, 0, 0, 0, 0, 0, 0, 0, 0, 0, 0, 0, 0, 0, 0, 0, 0, 0, 0, 0, 0, 0, 0, 0, 0, 0, 0, 0, 0, 0, 0, 0, 0, 0, 0, 0, 0, 0, 0, 0, 0, 0, 0, 0, 0, 0, 0, 0, 0, 0, 0, 0, 0, 0, 0, 0, 0, 0, 0, 0, 0, 0, 0, 0, 0, 0, 0, 0, 0, 0, 0, 0, 0, 0, 0, 0, 0, 0, 0, 0, 0, 0, 0, 0, 0, 0, 0, 0, 0, 0, 0])
me_sphere.materials.append(mat_material_001)
me_sphere.materials.append(mat_material_002)
me_sphere.materials.append(mat_material_003)
me_sphere.materials.append(mat_material_004)
me_sphere.materials.append(mat_material_005)
me_sphere.use_remesh_preserve_volume = False
me_sphere.use_remesh_preserve_attributes = False
me_sphere.use_mirror_vertex_groups = False
me_sphere.update()

# ---- objects
ob_sphere = bpy.data.objects.new('Sphere', me_sphere)
ob_lamp = bpy.data.objects.new('Lamp', light_lamp)
ob_camera = bpy.data.objects.new('Camera', cam_camera)

# ---- transforms, parenting, visibility, modifiers, constraints
ob_sphere.location = (0.0, 0.0, 0.5545)
ob_sphere.lineart.crease_threshold = 0.0
ob_lamp.location = (4.076, 1.005, 5.904)
ob_lamp.rotation_euler = (0.6503, 0.05522, 1.866)
ob_lamp.lock_rotations_4d = False
ob_lamp.empty_display_type = 'ARROWS'
ob_lamp.color = (0.0, 0.0, 0.0, 0.0)
ob_lamp.lineart.crease_threshold = 0.0
ob_camera.location = (7.481, -6.508, 5.344)
ob_camera.rotation_euler = (1.109, 0.0, 0.8149)
ob_camera.lock_rotations_4d = False
ob_camera.empty_display_type = 'ARROWS'
ob_camera.color = (0.0, 0.0, 0.0, 0.0)
ob_camera.display_type = 'WIRE'
ob_camera.lineart.crease_threshold = 0.0

# ---- collection membership
col_collection_1.objects.link(ob_sphere)
col_collection_1.objects.link(ob_lamp)
col_collection_1.objects.link(ob_camera)

# ---- scene / render settings (as saved in the file)
scene.camera = ob_camera
scene.frame_start = 1; scene.frame_end = 250; scene.frame_set(1)
scene.render.engine = 'BLENDER_EEVEE_NEXT'
scene.render.dither_intensity = 0.0
scene.cycles.use_denoising = False
scene.cycles.samples = 128
scene.cycles.sampling_pattern = 'TABULATED_SOBOL'
scene.cycles.use_adaptive_sampling = False
scene.cycles.use_light_tree = False
scene.cycles.blur_glossy = 0.0
scene.cycles.sample_clamp_indirect = 0.0
scene.view_settings.view_transform = 'Standard'
bpy.context.view_layer.update()
